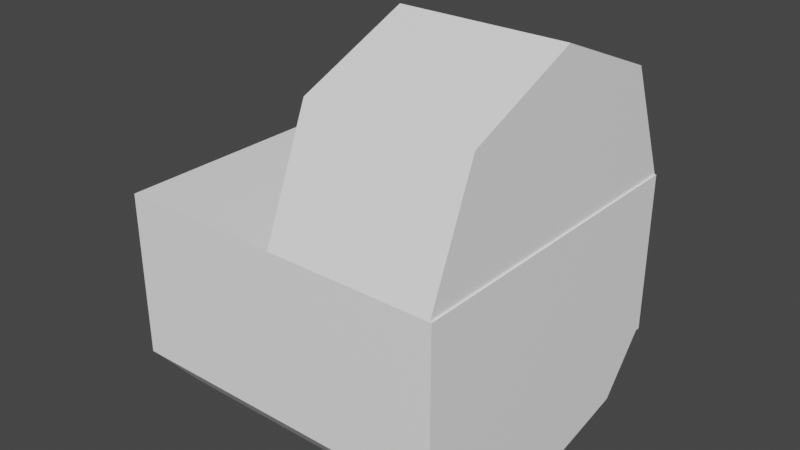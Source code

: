 # Source: crib.blend  (saved by Blender 2.91.10; exported with 4.5.12 LTS)
import bpy
from mathutils import Matrix  # noqa: F401  (used for matrix-valued properties, if any)

bpy.ops.wm.read_factory_settings(use_empty=True)
scene = bpy.context.scene
scene.name = 'Scene'

# ---- materials (node trees are filled in below, after node groups)
mat_material_001 = bpy.data.materials.new('Material.001')
mat_material_001.use_transparent_shadow = False

# ---- material node trees
mat_material_001.use_nodes = True; mat_material_001.node_tree.nodes.clear()
_N = mat_material_001.node_tree.nodes; _L = mat_material_001.node_tree.links
n0 = _N.new('ShaderNodeBsdfPrincipled'); n0.name = 'Principled BSDF'; n0.location = (10, 300)
n0.distribution = 'GGX'
n0.subsurface_method = 'BURLEY'
n0.inputs[0].default_value = (1.0, 1.0, 1.0, 1.0)
n0.inputs[3].default_value = 1.45
n0.inputs[27].default_value = (0.0, 0.0, 0.0, 1.0)
n0.inputs[28].default_value = 1.0
n1 = _N.new('ShaderNodeOutputMaterial'); n1.name = 'Material Output'; n1.location = (300, 300)
_L.new(n0.outputs[0], n1.inputs[0])
n1.is_active_output = True

# ---- world
world_world = bpy.data.worlds.new('World'); scene.world = world_world
world_world.use_nodes = True; world_world.node_tree.nodes.clear()
_N = world_world.node_tree.nodes; _L = world_world.node_tree.links
n0 = _N.new('ShaderNodeOutputWorld'); n0.name = 'World Output'; n0.location = (300, 300)
n1 = _N.new('ShaderNodeBackground'); n1.name = 'Background'; n1.location = (10, 300)
n1.inputs[0].default_value = (0.05088, 0.05088, 0.05088, 1.0)
_L.new(n1.outputs[0], n0.inputs[0])
n0.is_active_output = True
world_world.color = (0.05088, 0.05088, 0.05088)
world_world.use_sun_shadow = False
world_world.sun_shadow_jitter_overblur = 0.0

# ---- meshes
me_cube = bpy.data.meshes.new('Cube')
me_cube.from_pydata([(-0.5, -0.5, -0.5), (-0.5, -0.5, 0.5), (-0.5, 0.5, -0.5), (-0.5, 0.5, 0.5), (0.5, -0.5, -0.5), (0.5, -0.5, 0.5), (0.5, 0.5, -0.5), (0.5, 0.5, 0.5)], [], [(0, 1, 3, 2), (2, 3, 7, 6), (6, 7, 5, 4), (4, 5, 1, 0), (2, 6, 4, 0), (7, 3, 1, 5)])
_uv = me_cube.uv_layers.new(name='UVMap')
_uv.uv.foreach_set('vector', [0.375, 0.0, 0.625, 0.0, 0.625, 0.25, 0.375, 0.25, 0.375, 0.25, 0.625, 0.25, 0.625, 0.5, 0.375, 0.5, 0.375, 0.5, 0.625, 0.5, 0.625, 0.75, 0.375, 0.75, 0.375, 0.75, 0.625, 0.75, 0.625, 1.0, 0.375, 1.0, 0.125, 0.5, 0.375, 0.5, 0.375, 0.75, 0.125, 0.75, 0.625, 0.5, 0.875, 0.5, 0.875, 0.75, 0.625, 0.75])
me_cube.materials.append(mat_material_001)
me_cube.use_remesh_fix_poles = True
me_cube.use_remesh_preserve_attributes = False
me_cube.use_mirror_vertex_groups = False
me_cube.update()
me_cylinder = bpy.data.meshes.new('Cylinder')
me_cylinder.from_pydata([(0.0, 0.5, -0.5), (0.0, 0.5, 0.5), (0.3536, 0.3536, -0.5), (0.3536, 0.3536, 0.5), (0.5, -2.186e-08, -0.5), (0.5, -2.186e-08, 0.5), (0.3536, -0.3536, -0.5), (0.3536, -0.3536, 0.5), (-4.371e-08, -0.5, -0.5), (-4.371e-08, -0.5, 0.5), (-0.3536, -0.3536, -0.5), (-0.3536, -0.3536, 0.5), (-0.5, 5.962e-09, -0.5), (-0.5, 5.962e-09, 0.5), (-0.3536, 0.3536, -0.5), (-0.3536, 0.3536, 0.5)], [], [(0, 1, 3, 2), (2, 3, 5, 4), (4, 5, 7, 6), (6, 7, 9, 8), (8, 9, 11, 10), (10, 11, 13, 12), (3, 1, 15, 13, 11, 9, 7, 5), (12, 13, 15, 14), (14, 15, 1, 0), (0, 2, 4, 6, 8, 10, 12, 14)])
_uv = me_cylinder.uv_layers.new(name='UVMap')
_uv.uv.foreach_set('vector', [1.0, 0.5, 1.0, 1.0, 0.875, 1.0, 0.875, 0.5, 0.875, 0.5, 0.875, 1.0, 0.75, 1.0, 0.75, 0.5, 0.75, 0.5, 0.75, 1.0, 0.625, 1.0, 0.625, 0.5, 0.625, 0.5, 0.625, 1.0, 0.5, 1.0, 0.5, 0.5, 0.5, 0.5, 0.5, 1.0, 0.375, 1.0, 0.375, 0.5, 0.375, 0.5, 0.375, 1.0, 0.25, 1.0, 0.25, 0.5, 0.4197, 0.4197, 0.25, 0.49, 0.08029, 0.4197, 0.01, 0.25, 0.08029, 0.08029, 0.25, 0.01, 0.4197, 0.08029, 0.49, 0.25, 0.25, 0.5, 0.25, 1.0, 0.125, 1.0, 0.125, 0.5, 0.125, 0.5, 0.125, 1.0, 0.0, 1.0, 0.0, 0.5, 0.75, 0.49, 0.9197, 0.4197, 0.99, 0.25, 0.9197, 0.08029, 0.75, 0.01, 0.5803, 0.08029, 0.51, 0.25, 0.5803, 0.4197])
me_cylinder.materials.append(mat_material_001)
me_cylinder.use_remesh_fix_poles = True
me_cylinder.use_remesh_preserve_attributes = False
me_cylinder.use_mirror_vertex_groups = False
me_cylinder.update()
me_cylinder_001 = bpy.data.meshes.new('Cylinder.001')
me_cylinder_001.from_pydata([(5.96e-08, 0.5, -0.5), (5.96e-08, 0.5, 0.5), (0.3536, 0.3536, -0.5), (0.3536, 0.3536, 0.5), (0.5, -2.186e-08, -0.5), (0.5, -2.186e-08, 0.5), (0.3536, -0.3536, -0.5), (0.3536, -0.3536, 0.5), (1.589e-08, -0.5, -0.5), (1.589e-08, -0.5, 0.5), (-0.3536, -0.3536, -0.5), (-0.3536, -0.3536, 0.5), (-0.5, 5.962e-09, -0.5), (-0.5, 5.962e-09, 0.5), (-0.3536, 0.3536, -0.5), (-0.3536, 0.3536, 0.5)], [], [(0, 1, 3, 2), (2, 3, 5, 4), (4, 5, 7, 6), (6, 7, 9, 8), (8, 9, 11, 10), (10, 11, 13, 12), (3, 1, 15, 13, 11, 9, 7, 5), (12, 13, 15, 14), (14, 15, 1, 0), (0, 2, 4, 6, 8, 10, 12, 14)])
_uv = me_cylinder_001.uv_layers.new(name='UVMap')
_uv.uv.foreach_set('vector', [1.0, 0.5, 1.0, 1.0, 0.875, 1.0, 0.875, 0.5, 0.875, 0.5, 0.875, 1.0, 0.75, 1.0, 0.75, 0.5, 0.75, 0.5, 0.75, 1.0, 0.625, 1.0, 0.625, 0.5, 0.625, 0.5, 0.625, 1.0, 0.5, 1.0, 0.5, 0.5, 0.5, 0.5, 0.5, 1.0, 0.375, 1.0, 0.375, 0.5, 0.375, 0.5, 0.375, 1.0, 0.25, 1.0, 0.25, 0.5, 0.4197, 0.4197, 0.25, 0.49, 0.08029, 0.4197, 0.01, 0.25, 0.08029, 0.08029, 0.25, 0.01, 0.4197, 0.08029, 0.49, 0.25, 0.25, 0.5, 0.25, 1.0, 0.125, 1.0, 0.125, 0.5, 0.125, 0.5, 0.125, 1.0, 0.0, 1.0, 0.0, 0.5, 0.75, 0.49, 0.9197, 0.4197, 0.99, 0.25, 0.9197, 0.08029, 0.75, 0.01, 0.5803, 0.08029, 0.51, 0.25, 0.5803, 0.4197])
me_cylinder_001.materials.append(mat_material_001)
me_cylinder_001.use_remesh_fix_poles = True
me_cylinder_001.use_remesh_preserve_attributes = False
me_cylinder_001.use_mirror_vertex_groups = False
me_cylinder_001.update()

# ---- objects
ob_cube = bpy.data.objects.new('Cube', me_cube)
ob_cylinder = bpy.data.objects.new('Cylinder', me_cylinder)
ob_cylinder_001 = bpy.data.objects.new('Cylinder.001', me_cylinder_001)

# ---- transforms, parenting, visibility, modifiers, constraints
ob_cube.location = (0.0, 0.0, 0.5)
ob_cube.scale = (1.01, 1.0, 0.5)
ob_cube.lineart.crease_threshold = 0.0
ob_cylinder.location = (0.0, 0.0, 0.25)
ob_cylinder.rotation_mode = 'QUATERNION'
ob_cylinder.rotation_quaternion = (0.7071, 0.0, 0.7071, 0.0)
ob_cylinder.scale = (0.5, 1.0, 1.0)
ob_cylinder.lineart.crease_threshold = 0.0
ob_cylinder_001.location = (0.25, 0.0, 0.75)
ob_cylinder_001.rotation_mode = 'QUATERNION'
ob_cylinder_001.rotation_quaternion = (0.7071, 0.0, 0.7071, 0.0)
ob_cylinder_001.scale = (1.0, 1.0, 0.5)
ob_cylinder_001.lineart.crease_threshold = 0.0

# ---- collection membership
scene.collection.objects.link(ob_cube)
scene.collection.objects.link(ob_cylinder)
scene.collection.objects.link(ob_cylinder_001)

# ---- scene / render settings (as saved in the file)
scene.frame_start = 1; scene.frame_end = 250; scene.frame_set(90)
scene.render.engine = 'BLENDER_EEVEE_NEXT'
scene.cycles.use_denoising = False
scene.cycles.samples = 128
scene.cycles.sampling_pattern = 'TABULATED_SOBOL'
scene.cycles.use_adaptive_sampling = False
scene.cycles.use_light_tree = False
scene.view_settings.view_transform = 'Filmic'
bpy.context.view_layer.update()

# ---- added for rendering (the .blend has no active camera and no usable light): camera, sun
cam_auto = bpy.data.cameras.new('AutoCamera')
cam_auto.lens = 50.0
cam_auto.sensor_width = 36.0
cam_auto.clip_end = 1000.0
ob_auto_camera = bpy.data.objects.new('AutoCamera', cam_auto)
scene.collection.objects.link(ob_auto_camera)
ob_auto_camera.location = (1.75124, -2.10149, 2.02599)
ob_auto_camera.rotation_euler = (1.09748, -7.21219e-08, 0.694738)
scene.camera = ob_auto_camera
light_auto_sun = bpy.data.lights.new('AutoSun', 'SUN')
light_auto_sun.energy = 3.0
light_auto_sun.angle = 0.0523599
ob_auto_sun = bpy.data.objects.new('AutoSun', light_auto_sun)
scene.collection.objects.link(ob_auto_sun)
ob_auto_sun.rotation_euler = (0.872665, 0.174533, 0.523599)
bpy.context.view_layer.update()
